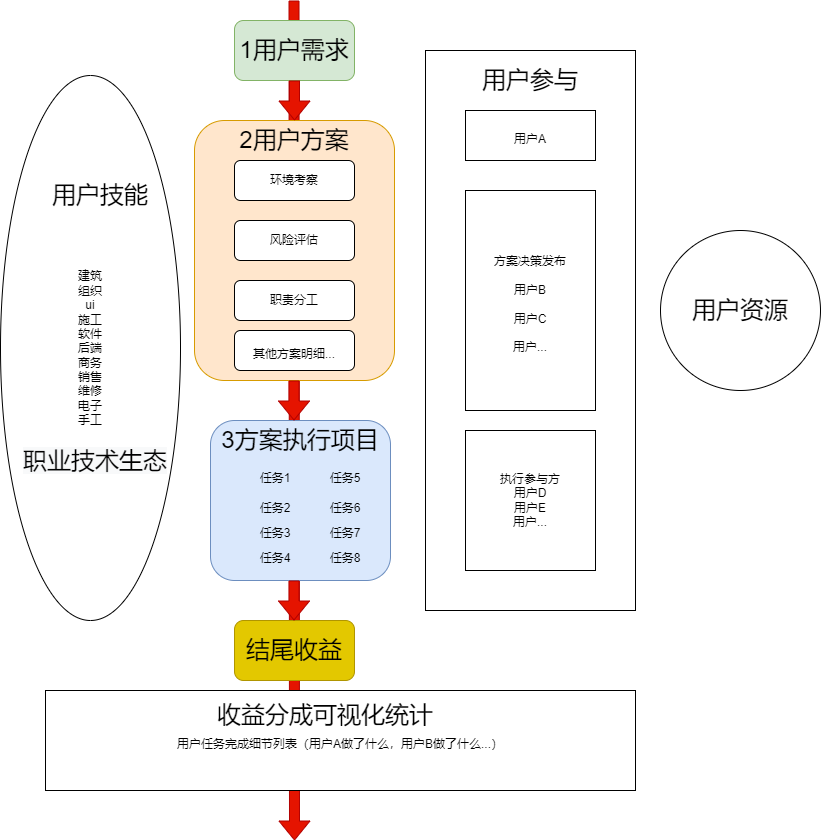

The diagram above was exported from draw.io. Its source (the exported page's mxGraphModel, read from the mxfile embedded in the PNG):
<mxGraphModel dx="1102" dy="865" grid="1" gridSize="10" guides="1" tooltips="1" connect="1" arrows="1" fold="1" page="1" pageScale="1" pageWidth="827" pageHeight="1169" math="0" shadow="0">
  <root>
    <mxCell id="0" />
    <mxCell id="1" parent="0" />
    <mxCell id="RCN8WbtSeDeYKx7xETCO-46" value="" style="shape=flexArrow;endArrow=classic;html=1;rounded=0;fontSize=24;fillColor=#e51400;strokeColor=#B20000;" edge="1" parent="1">
      <mxGeometry width="50" height="50" relative="1" as="geometry">
        <mxPoint x="313.5" y="10" as="sourcePoint" />
        <mxPoint x="314" y="850" as="targetPoint" />
      </mxGeometry>
    </mxCell>
    <mxCell id="RCN8WbtSeDeYKx7xETCO-5" value="" style="rounded=1;whiteSpace=wrap;html=1;fillColor=#ffe6cc;strokeColor=#d79b00;" vertex="1" parent="1">
      <mxGeometry x="214" y="130" width="200" height="260" as="geometry" />
    </mxCell>
    <mxCell id="RCN8WbtSeDeYKx7xETCO-1" value="环境考察" style="rounded=1;whiteSpace=wrap;html=1;" vertex="1" parent="1">
      <mxGeometry x="254" y="170" width="120" height="40" as="geometry" />
    </mxCell>
    <mxCell id="RCN8WbtSeDeYKx7xETCO-2" value="风险评估" style="rounded=1;whiteSpace=wrap;html=1;" vertex="1" parent="1">
      <mxGeometry x="254" y="230" width="120" height="40" as="geometry" />
    </mxCell>
    <mxCell id="RCN8WbtSeDeYKx7xETCO-3" value="职责分工" style="rounded=1;whiteSpace=wrap;html=1;" vertex="1" parent="1">
      <mxGeometry x="254" y="290" width="120" height="40" as="geometry" />
    </mxCell>
    <mxCell id="RCN8WbtSeDeYKx7xETCO-6" value="&lt;font style=&quot;font-size: 24px;&quot;&gt;1用户需求&lt;/font&gt;" style="rounded=1;whiteSpace=wrap;html=1;fillColor=#d5e8d4;strokeColor=#82b366;" vertex="1" parent="1">
      <mxGeometry x="254" y="30" width="120" height="60" as="geometry" />
    </mxCell>
    <mxCell id="RCN8WbtSeDeYKx7xETCO-7" value="&lt;font style=&quot;font-size: 24px;&quot;&gt;2用户方案&lt;/font&gt;" style="text;html=1;strokeColor=none;fillColor=none;align=center;verticalAlign=middle;whiteSpace=wrap;rounded=0;" vertex="1" parent="1">
      <mxGeometry x="224" y="140" width="180" height="20" as="geometry" />
    </mxCell>
    <mxCell id="RCN8WbtSeDeYKx7xETCO-9" value="" style="rounded=1;whiteSpace=wrap;html=1;fillColor=#dae8fc;strokeColor=#6c8ebf;" vertex="1" parent="1">
      <mxGeometry x="230" y="430" width="180" height="160" as="geometry" />
    </mxCell>
    <mxCell id="RCN8WbtSeDeYKx7xETCO-13" value="&lt;font style=&quot;font-size: 24px;&quot;&gt;3方案执行项目&lt;/font&gt;" style="text;html=1;strokeColor=none;fillColor=none;align=center;verticalAlign=middle;whiteSpace=wrap;rounded=0;" vertex="1" parent="1">
      <mxGeometry x="230" y="440" width="180" height="20" as="geometry" />
    </mxCell>
    <mxCell id="RCN8WbtSeDeYKx7xETCO-14" value="任务1" style="text;html=1;strokeColor=none;fillColor=none;align=center;verticalAlign=middle;whiteSpace=wrap;rounded=0;fontSize=12;" vertex="1" parent="1">
      <mxGeometry x="270" y="475" width="50" height="25" as="geometry" />
    </mxCell>
    <mxCell id="RCN8WbtSeDeYKx7xETCO-15" value="任务2" style="text;html=1;strokeColor=none;fillColor=none;align=center;verticalAlign=middle;whiteSpace=wrap;rounded=0;fontSize=12;" vertex="1" parent="1">
      <mxGeometry x="270" y="505" width="50" height="25" as="geometry" />
    </mxCell>
    <mxCell id="RCN8WbtSeDeYKx7xETCO-16" value="任务7" style="text;html=1;strokeColor=none;fillColor=none;align=center;verticalAlign=middle;whiteSpace=wrap;rounded=0;fontSize=12;" vertex="1" parent="1">
      <mxGeometry x="340" y="530" width="50" height="25" as="geometry" />
    </mxCell>
    <mxCell id="RCN8WbtSeDeYKx7xETCO-17" value="任务5" style="text;html=1;strokeColor=none;fillColor=none;align=center;verticalAlign=middle;whiteSpace=wrap;rounded=0;fontSize=12;" vertex="1" parent="1">
      <mxGeometry x="340" y="475" width="50" height="25" as="geometry" />
    </mxCell>
    <mxCell id="RCN8WbtSeDeYKx7xETCO-18" value="任务3" style="text;html=1;strokeColor=none;fillColor=none;align=center;verticalAlign=middle;whiteSpace=wrap;rounded=0;fontSize=12;" vertex="1" parent="1">
      <mxGeometry x="270" y="530" width="50" height="25" as="geometry" />
    </mxCell>
    <mxCell id="RCN8WbtSeDeYKx7xETCO-19" value="任务4" style="text;html=1;strokeColor=none;fillColor=none;align=center;verticalAlign=middle;whiteSpace=wrap;rounded=0;fontSize=12;" vertex="1" parent="1">
      <mxGeometry x="270" y="555" width="50" height="25" as="geometry" />
    </mxCell>
    <mxCell id="RCN8WbtSeDeYKx7xETCO-20" value="任务6" style="text;html=1;strokeColor=none;fillColor=none;align=center;verticalAlign=middle;whiteSpace=wrap;rounded=0;fontSize=12;" vertex="1" parent="1">
      <mxGeometry x="340" y="505" width="50" height="25" as="geometry" />
    </mxCell>
    <mxCell id="RCN8WbtSeDeYKx7xETCO-23" value="任务8" style="text;html=1;strokeColor=none;fillColor=none;align=center;verticalAlign=middle;whiteSpace=wrap;rounded=0;fontSize=12;" vertex="1" parent="1">
      <mxGeometry x="335" y="552.5" width="60" height="30" as="geometry" />
    </mxCell>
    <mxCell id="RCN8WbtSeDeYKx7xETCO-24" value="结尾收益" style="rounded=1;whiteSpace=wrap;html=1;fontSize=24;fillColor=#e3c800;strokeColor=#B09500;fontColor=#000000;" vertex="1" parent="1">
      <mxGeometry x="254" y="630" width="120" height="60" as="geometry" />
    </mxCell>
    <mxCell id="RCN8WbtSeDeYKx7xETCO-25" value="" style="rounded=0;whiteSpace=wrap;html=1;fontSize=24;" vertex="1" parent="1">
      <mxGeometry x="445" y="60" width="210" height="560" as="geometry" />
    </mxCell>
    <mxCell id="RCN8WbtSeDeYKx7xETCO-28" value="&lt;font style=&quot;font-size: 12px;&quot;&gt;用户A&lt;/font&gt;" style="rounded=0;whiteSpace=wrap;html=1;fontSize=24;" vertex="1" parent="1">
      <mxGeometry x="485" y="120" width="130" height="50" as="geometry" />
    </mxCell>
    <mxCell id="RCN8WbtSeDeYKx7xETCO-30" value="&lt;font style=&quot;font-size: 12px;&quot;&gt;方案决策发布&lt;br&gt;用户B&lt;br&gt;用户C&lt;br&gt;用户...&lt;br&gt;&lt;/font&gt;" style="rounded=0;whiteSpace=wrap;html=1;fontSize=24;" vertex="1" parent="1">
      <mxGeometry x="485" y="200" width="130" height="220" as="geometry" />
    </mxCell>
    <mxCell id="RCN8WbtSeDeYKx7xETCO-32" value="&lt;font style=&quot;font-size: 12px;&quot;&gt;其他方案明细...&lt;/font&gt;" style="rounded=1;whiteSpace=wrap;html=1;fontSize=24;" vertex="1" parent="1">
      <mxGeometry x="254" y="340" width="120" height="40" as="geometry" />
    </mxCell>
    <mxCell id="RCN8WbtSeDeYKx7xETCO-34" value="执行参与方&lt;br&gt;用户D&lt;br&gt;用户E&lt;br&gt;用户..." style="rounded=0;whiteSpace=wrap;html=1;fontSize=12;" vertex="1" parent="1">
      <mxGeometry x="485" y="440" width="130" height="140" as="geometry" />
    </mxCell>
    <mxCell id="RCN8WbtSeDeYKx7xETCO-35" value="建筑&lt;br&gt;组织&lt;br&gt;ui&lt;br&gt;施工&lt;br&gt;软件&lt;br&gt;后端&lt;br&gt;商务&lt;br&gt;销售&lt;br&gt;维修&lt;br&gt;电子&lt;br&gt;手工" style="ellipse;whiteSpace=wrap;html=1;fontSize=12;" vertex="1" parent="1">
      <mxGeometry x="20" y="85" width="180" height="545" as="geometry" />
    </mxCell>
    <mxCell id="RCN8WbtSeDeYKx7xETCO-36" value="用户技能" style="text;html=1;strokeColor=none;fillColor=none;align=center;verticalAlign=middle;whiteSpace=wrap;rounded=0;fontSize=24;" vertex="1" parent="1">
      <mxGeometry x="70" y="180" width="100" height="50" as="geometry" />
    </mxCell>
    <mxCell id="RCN8WbtSeDeYKx7xETCO-37" value="&#10;&lt;span style=&quot;color: rgb(0, 0, 0); font-family: Helvetica; font-size: 24px; font-style: normal; font-variant-ligatures: normal; font-variant-caps: normal; font-weight: 400; letter-spacing: normal; orphans: 2; text-align: center; text-indent: 0px; text-transform: none; widows: 2; word-spacing: 0px; -webkit-text-stroke-width: 0px; background-color: rgb(248, 249, 250); text-decoration-thickness: initial; text-decoration-style: initial; text-decoration-color: initial; float: none; display: inline !important;&quot;&gt;职业技术生态&lt;/span&gt;&#10;&#10;" style="text;html=1;strokeColor=none;fillColor=none;align=center;verticalAlign=middle;whiteSpace=wrap;rounded=0;fontSize=24;" vertex="1" parent="1">
      <mxGeometry x="35" y="430" width="160" height="110" as="geometry" />
    </mxCell>
    <mxCell id="RCN8WbtSeDeYKx7xETCO-38" value="用户参与" style="text;html=1;strokeColor=none;fillColor=none;align=center;verticalAlign=middle;whiteSpace=wrap;rounded=0;fontSize=24;" vertex="1" parent="1">
      <mxGeometry x="495" y="67.5" width="110" height="45" as="geometry" />
    </mxCell>
    <mxCell id="RCN8WbtSeDeYKx7xETCO-39" value="用户资源" style="ellipse;whiteSpace=wrap;html=1;aspect=fixed;fontSize=24;" vertex="1" parent="1">
      <mxGeometry x="680" y="240" width="160" height="160" as="geometry" />
    </mxCell>
    <mxCell id="RCN8WbtSeDeYKx7xETCO-40" value="&lt;font style=&quot;font-size: 12px;&quot;&gt;用户任务完成细节列表（用户A做了什么，用户B做了什么...）&lt;/font&gt;" style="rounded=0;whiteSpace=wrap;html=1;fontSize=24;" vertex="1" parent="1">
      <mxGeometry x="65" y="700" width="590" height="100" as="geometry" />
    </mxCell>
    <mxCell id="RCN8WbtSeDeYKx7xETCO-41" value="收益分成可视化统计" style="text;html=1;strokeColor=none;fillColor=none;align=center;verticalAlign=middle;whiteSpace=wrap;rounded=0;fontSize=24;" vertex="1" parent="1">
      <mxGeometry x="230" y="710" width="230" height="30" as="geometry" />
    </mxCell>
    <mxCell id="RCN8WbtSeDeYKx7xETCO-42" value="" style="shape=flexArrow;endArrow=classic;html=1;rounded=0;fontSize=24;exitX=0.5;exitY=1;exitDx=0;exitDy=0;entryX=0.5;entryY=0;entryDx=0;entryDy=0;fillColor=#e51400;strokeColor=#B20000;" edge="1" parent="1" source="RCN8WbtSeDeYKx7xETCO-6" target="RCN8WbtSeDeYKx7xETCO-5">
      <mxGeometry width="50" height="50" relative="1" as="geometry">
        <mxPoint x="390" y="370" as="sourcePoint" />
        <mxPoint x="440" y="320" as="targetPoint" />
      </mxGeometry>
    </mxCell>
    <mxCell id="RCN8WbtSeDeYKx7xETCO-44" value="" style="shape=flexArrow;endArrow=classic;html=1;rounded=0;fontSize=24;exitX=0.5;exitY=1;exitDx=0;exitDy=0;entryX=0.5;entryY=0;entryDx=0;entryDy=0;fillColor=#e51400;strokeColor=#B20000;" edge="1" parent="1">
      <mxGeometry width="50" height="50" relative="1" as="geometry">
        <mxPoint x="313.5" y="390" as="sourcePoint" />
        <mxPoint x="313.5" y="430" as="targetPoint" />
      </mxGeometry>
    </mxCell>
    <mxCell id="RCN8WbtSeDeYKx7xETCO-45" value="" style="shape=flexArrow;endArrow=classic;html=1;rounded=0;fontSize=24;exitX=0.5;exitY=1;exitDx=0;exitDy=0;entryX=0.5;entryY=0;entryDx=0;entryDy=0;fillColor=#e51400;strokeColor=#B20000;" edge="1" parent="1">
      <mxGeometry width="50" height="50" relative="1" as="geometry">
        <mxPoint x="313.5" y="590" as="sourcePoint" />
        <mxPoint x="313.5" y="630" as="targetPoint" />
      </mxGeometry>
    </mxCell>
  </root>
</mxGraphModel>